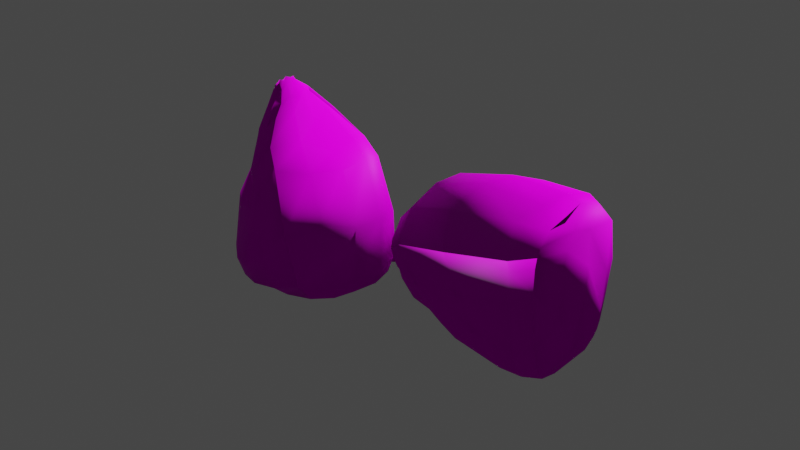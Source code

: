 # Source: Trashbag.blend  (saved by Blender 2.90.8; exported with 4.5.12 LTS)
import bpy
from mathutils import Matrix  # noqa: F401  (used for matrix-valued properties, if any)

bpy.ops.wm.read_factory_settings(use_empty=True)
scene = bpy.context.scene
scene.name = 'Scene'

# ---- collections
col_collection = bpy.data.collections.new('Collection'); scene.collection.children.link(col_collection)

# ---- images (referenced by path relative to the original .blend; pixels are not part of the script)
import os
ASSET_DIR = os.environ.get("B2B_ASSET_DIR", "")  # directory of the original .blend (textures are referenced by path, not embedded)
HERE = os.path.dirname(os.path.abspath(__file__))  # packed textures are extracted next to this script under _unpacked/

def load_image(name, relpath, width, height, colorspace="sRGB"):
    """Load a texture the original file referenced (path relative to the .blend, or extracted next to this script)."""
    p = next((c for c in (os.path.join(HERE, relpath), os.path.join(ASSET_DIR, relpath)) if relpath and os.path.exists(c)), "")
    if p:
        img = bpy.data.images.load(p, check_existing=True)
        img.name = name
    else:  # same state as the original file: an image datablock whose file is absent (Cycles renders it pink)
        img = bpy.data.images.new(name, width, height)
        img.source = "FILE"
        img.filepath = "//" + (relpath or name)
    img.colorspace_settings.name = colorspace
    return img
img_vcblbchga_2k_albedo_jpg = load_image('vcblbchga_2K_Albedo.jpg', 'Trash textures/vcblbchga_2K_Albedo.jpg', 1024, 1024, 'sRGB')
img_vcblbchga_2k_normal_lod0_jpg = load_image('vcblbchga_2K_Normal_LOD0.jpg', 'Trash textures/vcblbchga_2K_Normal_LOD0.jpg', 1024, 1024, 'sRGB')
img_vcblbchga_2k_displacement_jpg = load_image('vcblbchga_2K_Displacement.jpg', 'Trash textures/vcblbchga_2K_Displacement.jpg', 1024, 1024, 'sRGB')

# ---- materials (node trees are filled in below, after node groups)
mat_trashbag = bpy.data.materials.new('Trashbag')
mat_trashbag.use_transparent_shadow = False

# ---- material node trees
mat_trashbag.use_nodes = True; mat_trashbag.node_tree.nodes.clear()
_N = mat_trashbag.node_tree.nodes; _L = mat_trashbag.node_tree.links
n0 = _N.new('ShaderNodeOutputMaterial'); n0.name = 'Material Output'; n0.location = (359, 266)
n1 = _N.new('ShaderNodeTexImage'); n1.name = 'Image Texture'; n1.location = (-366, 258)
n1.image = img_vcblbchga_2k_albedo_jpg
n2 = _N.new('ShaderNodeBsdfPrincipled'); n2.name = 'Principled BSDF'; n2.location = (69, 266)
n2.distribution = 'GGX'
n2.subsurface_method = 'BURLEY'
n2.inputs[3].default_value = 1.45
n2.inputs[13].default_value = 0.04724
n2.inputs[27].default_value = (0.0, 0.0, 0.0, 1.0)
n2.inputs[28].default_value = 1.0
n3 = _N.new('ShaderNodeTexImage'); n3.name = 'Image Texture.001'; n3.location = (-755, -87)
n3.image = img_vcblbchga_2k_normal_lod0_jpg
n4 = _N.new('ShaderNodeNormalMap'); n4.name = 'Normal Map'; n4.location = (-381, -178)
n4.inputs[0].default_value = 0.9
n5 = _N.new('ShaderNodeTexImage'); n5.name = 'Image Texture.002'; n5.location = (-731, 185)
n5.image = img_vcblbchga_2k_displacement_jpg
n6 = _N.new('ShaderNodeBump'); n6.name = 'Bump'; n6.location = (-176, -59)
n6.inputs[0].default_value = 0.6867
n6.inputs[1].default_value = 1.0
n6.inputs[2].default_value = 1.0
_L.new(n2.outputs[0], n0.inputs[0])
_L.new(n1.outputs[0], n2.inputs[0])
_L.new(n3.outputs[0], n4.inputs[1])
_L.new(n4.outputs[0], n6.inputs[4])
_L.new(n6.outputs[0], n2.inputs[5])
_L.new(n5.outputs[0], n6.inputs[3])
n0.is_active_output = True

# ---- world
world_world = bpy.data.worlds.new('World'); scene.world = world_world
world_world.use_nodes = True; world_world.node_tree.nodes.clear()
_N = world_world.node_tree.nodes; _L = world_world.node_tree.links
n0 = _N.new('ShaderNodeOutputWorld'); n0.name = 'World Output'; n0.location = (300, 300)
n1 = _N.new('ShaderNodeBackground'); n1.name = 'Background'; n1.location = (10, 300)
n1.inputs[0].default_value = (0.05088, 0.05088, 0.05088, 1.0)
_L.new(n1.outputs[0], n0.inputs[0])
n0.is_active_output = True
world_world.color = (0.05088, 0.05088, 0.05088)
world_world.use_sun_shadow = False
world_world.sun_shadow_jitter_overblur = 0.0

# ---- lights
light_point = bpy.data.lights.new('Point', 'SUN')
light_point.transmission_factor = 0.0
light_point.energy = 5.89
light_point.shadow_soft_size = 6.94

# ---- meshes
me_cube_001 = bpy.data.meshes.new('Cube.001')
me_cube_001.from_pydata([(1.081, 0.8249, 0.4544), (0.1891, 1.07, -1.288), (0.9849, -1.751, -0.04598), (0.4361, -1.041, -1.566), (-0.2939, 0.4222, 1.048), (-1.13, 0.6125, -0.7695), (-0.5171, -1.525, 0.6061), (-1.034, -0.8784, -0.7623), (1.168, -1.48, -0.9631), (1.08, 1.102, -0.6436), (-0.8536, 0.8085, 0.2637), (-0.9524, -1.243, 0.1887), (0.435, -1.805, 0.5768), (-0.2811, -0.8927, -1.367), (0.2669, 0.9764, 1.185), (-0.736, 1.136, -1.258), (0.6484, 1.405, 0.3043), (0.2657, -1.433, -0.3212), (1.417, -0.5874, 0.3866), (0.4172, -0.2791, -1.929), (-0.6551, -1.106, 0.9974), (-1.576, -0.4829, -1.013), (-1.478, -0.7582, 0.2383), (1.364, -0.3372, -1.011), (-0.7969, -0.2152, -1.792), (0.4358, -0.5897, 1.198), (1.122, -1.48, 0.06408), (-1.444, -0.7262, -0.9144), (1.278, -1.136, -1.098), (-0.6181, -0.69, -1.681), (0.3697, -1.543, 0.8204), (0.3916, -0.7974, -1.858), (-0.6464, -1.462, 0.8039), (-1.365, -1.127, 0.2108), (0.3849, 0.4526, -1.489), (-0.3717, -0.1001, 1.111), (-1.174, 0.2391, 0.3578), (1.36, 0.4784, 0.5542), (-1.207, 0.1495, -0.8789), (1.291, 0.7112, -0.7336), (-0.6825, 0.5383, -1.395), (0.408, 0.5595, 1.292), (0.1282, 1.525, -0.9437), (-0.2643, 1.128, 0.7008), (-1.022, 1.295, -0.4743), (0.5423, 1.673, -0.4175), (-0.7284, 1.407, 0.1945), (0.1389, 1.5, 0.7873), (-0.6101, 1.671, -0.8772), (0.3358, 1.911, 0.2397), (0.04386, 2.056, -0.3532), (-0.1578, 1.692, 0.5252), (-0.4848, 1.85, -0.05401), (0.2538, 2.027, -0.1459), (-0.4454, 1.716, 0.26), (0.05395, 1.785, 0.4773), (-0.3457, 1.98, -0.3188), (0.1216, 2.136, 0.1756), (-0.06802, 2.129, -0.1865), (-0.1626, 1.985, 0.3251), (-0.3376, 2.098, 0.01048), (0.07489, 2.197, -0.04077), (-0.3148, 2.026, 0.1867), (-0.0355, 2.066, 0.3087), (-0.2603, 2.169, -0.1379), (-0.07484, 2.249, -0.02925), (-0.1199, 2.204, 0.1307), (-0.142, 2.137, 0.2452), (-0.01069, -1.702, 0.6698), (0.1149, -0.9625, -1.511), (0.8828, -1.273, -1.297), (0.7157, 1.178, -0.9972), (0.7461, 1.013, 0.911), (-0.9857, 0.8908, -1.066), (-1.048, 0.7172, -0.2596), (-0.7457, -1.404, 0.4642), (1.174, -1.65, -0.4914), (1.188, 1.048, -0.07411), (-0.605, 0.6164, 0.7032), (-1.02, -1.062, -0.2607), (-0.9243, 1.396, -0.1399), (-0.331, -1.356, -0.02703), (0.785, -1.822, 0.3244), (-0.6642, -0.8764, -1.085), (-0.01131, 0.7053, 1.192), (-0.2868, 1.133, -1.34), (-0.8617, 1.535, -0.7076), (0.7925, -1.481, -0.6372), (0.02461, -1.17, -0.8513), (0.449, 1.598, 0.6205), (0.3986, 1.722, -0.695), (0.404, -1.654, 0.1786), (1.056, -0.4257, 0.9311), (-1.246, -0.3801, -1.468), (0.9735, -0.3427, -1.547), (-1.606, -0.6651, -0.3918), (-1.115, -0.9848, 0.6768), (1.517, -0.4616, -0.3042), (-0.181, -0.2411, -1.943), (-0.1176, -0.9486, 1.166), (-1.035, -1.317, 0.578), (-1.463, -0.9428, -0.3377), (0.8661, -1.398, 0.5621), (-1.068, -0.7157, -1.341), (0.9069, -0.9964, -1.535), (1.302, -1.331, -0.5073), (-0.09155, -0.7403, -1.836), (-0.1232, -1.561, 0.8928), (0.04451, 0.1733, 1.306), (-0.1468, 0.5152, -1.51), (1.448, 0.6583, -0.06872), (0.9411, 0.6767, -1.14), (-0.9908, 0.3519, -1.188), (1.013, 0.4445, 1.069), (-1.254, 0.1836, -0.2629), (-0.8151, 0.04063, 0.7874), (0.6742, 1.658, -0.03388), (-0.5229, 1.307, 0.4826), (-0.06347, 1.357, 0.7967), (-0.2523, 1.658, -0.9563), (-0.4898, 1.854, 0.1175), (-0.437, 1.993, -0.1891), (0.2095, 1.922, 0.3882), (0.1606, 2.127, -0.256), (0.3153, 2.051, 0.05806), (-0.3166, 1.77, 0.4244), (-0.05206, 1.806, 0.5395), (-0.1569, 2.102, -0.3476), (-0.3427, 2.149, 0.1129), (-0.3138, 2.225, -0.05911), (0.0486, 2.19, 0.2649), (0.006609, 2.256, -0.112), (0.1071, 2.26, 0.07982), (-0.25, 2.089, 0.2795), (-0.102, 2.11, 0.3441), (-0.171, 2.242, -0.1635), (0.002996, 2.32, -0.02872), (0.003865, 2.264, 0.1706), (-0.09106, 2.191, 0.3018), (-0.1746, 2.305, -0.08016), (-0.2394, 2.244, 0.08315), (-0.239, 2.17, 0.2372), (-0.1358, 2.264, 0.2075), (-0.1002, 2.324, 0.0621), (-0.207, 2.274, 0.001496), (-0.2392, 2.207, 0.1602), (-0.1705, 2.14, 0.2907), (-0.0436, 2.227, 0.2362), (-0.084, 2.281, -0.09609), (0.003431, 2.292, 0.07096), (0.7888, -1.652, -0.1564), (0.4537, -1.222, -1.074), (-0.4976, -1.116, -0.556), (-0.1709, -1.529, 0.3214)], [], [(107, 32, 6, 68), (106, 31, 3, 69), (153, 68, 6, 75), (105, 26, 2, 76), (84, 14, 47, 118), (115, 35, 4, 78), (114, 36, 10, 74), (77, 9, 45, 116), (104, 28, 8, 70), (152, 81, 11, 79), (151, 87, 17, 88), (72, 0, 16, 89), (74, 10, 46, 80), (150, 82, 12, 91), (103, 29, 13, 83), (102, 30, 12, 82), (113, 41, 25, 92), (112, 40, 24, 93), (111, 39, 23, 94), (101, 33, 22, 95), (100, 32, 20, 96), (110, 37, 18, 97), (109, 34, 19, 98), (108, 35, 20, 99), (75, 6, 32, 100), (79, 11, 33, 101), (92, 25, 30, 102), (93, 24, 29, 103), (94, 23, 28, 104), (97, 18, 26, 105), (98, 19, 31, 106), (99, 20, 32, 107), (84, 4, 35, 108), (85, 1, 34, 109), (77, 0, 37, 110), (71, 9, 39, 111), (73, 15, 40, 112), (72, 14, 41, 113), (95, 22, 36, 114), (96, 20, 35, 115), (73, 5, 44, 86), (71, 1, 42, 90), (78, 4, 43, 117), (85, 15, 48, 119), (119, 48, 56, 127), (80, 46, 54, 120), (90, 42, 50, 123), (117, 43, 51, 125), (86, 44, 52, 121), (118, 47, 55, 126), (89, 16, 49, 122), (116, 45, 53, 124), (124, 53, 61, 132), (122, 49, 57, 130), (120, 54, 62, 128), (127, 56, 64, 135), (125, 51, 59, 133), (123, 50, 58, 131), (121, 52, 60, 129), (126, 55, 63, 134), (149, 137, 57, 132), (148, 135, 64, 139), (147, 138, 63, 130), (146, 134, 63, 138), (145, 141, 67, 142), (144, 140, 66, 143), (139, 144, 143, 65), (64, 129, 144, 139), (129, 60, 140, 144), (140, 145, 142, 66), (60, 128, 145, 140), (128, 62, 141, 145), (141, 146, 138, 67), (62, 133, 146, 141), (133, 59, 134, 146), (137, 147, 130, 57), (66, 142, 147, 137), (142, 67, 138, 147), (136, 148, 139, 65), (61, 131, 148, 136), (131, 58, 135, 148), (136, 149, 132, 61), (65, 143, 149, 136), (143, 66, 137, 149), (51, 126, 134, 59), (56, 121, 129, 64), (53, 123, 131, 61), (54, 125, 133, 62), (50, 127, 135, 58), (52, 120, 128, 60), (55, 122, 130, 63), (49, 124, 132, 57), (16, 116, 124, 49), (47, 89, 122, 55), (43, 118, 126, 51), (48, 86, 121, 56), (46, 117, 125, 54), (45, 90, 123, 53), (44, 80, 120, 52), (42, 119, 127, 50), (1, 85, 119, 42), (10, 78, 117, 46), (9, 71, 90, 45), (15, 73, 86, 48), (22, 96, 115, 36), (21, 95, 114, 38), (0, 72, 113, 37), (5, 73, 112, 38), (1, 71, 111, 34), (9, 77, 110, 39), (15, 85, 109, 40), (14, 84, 108, 41), (25, 99, 107, 30), (24, 98, 106, 29), (23, 97, 105, 28), (19, 94, 104, 31), (21, 93, 103, 27), (18, 92, 102, 26), (7, 79, 101, 27), (11, 75, 100, 33), (41, 108, 99, 25), (40, 109, 98, 24), (39, 110, 97, 23), (33, 100, 96, 22), (27, 101, 95, 21), (34, 111, 94, 19), (38, 112, 93, 21), (37, 113, 92, 18), (26, 102, 82, 2), (27, 103, 83, 7), (87, 150, 91, 17), (8, 76, 150, 87), (76, 2, 82, 150), (5, 74, 80, 44), (14, 72, 89, 47), (69, 151, 88, 13), (3, 70, 151, 69), (70, 8, 87, 151), (83, 152, 79, 7), (13, 88, 152, 83), (88, 17, 81, 152), (31, 104, 70, 3), (0, 77, 116, 16), (38, 114, 74, 5), (36, 115, 78, 10), (4, 84, 118, 43), (28, 105, 76, 8), (81, 153, 75, 11), (17, 91, 153, 81), (91, 12, 68, 153), (29, 106, 69, 13), (30, 107, 68, 12)])
me_cube_001.polygons.foreach_set('use_smooth', [True] * 152)
_uv = me_cube_001.uv_layers.new(name='UVMap')
_uv.uv.foreach_set('vector', [0.8096, 0.3776, 0.7721, 0.3792, 0.7635, 0.3316, 0.7985, 0.3204, 0.1453, 0.2594, 0.1816, 0.2232, 0.1981, 0.2603, 0.1735, 0.2958, 0.5332, 0.663, 0.5588, 0.6168, 0.5892, 0.6575, 0.5706, 0.7041, 0.4071, 0.5184, 0.4556, 0.4954, 0.4582, 0.5371, 0.4187, 0.5683, 0.8046, 0.5522, 0.8254, 0.5793, 0.7968, 0.6178, 0.7821, 0.5998, 0.2239, 0.6415, 0.2483, 0.6074, 0.2688, 0.6503, 0.2534, 0.6887, 0.1658, 0.7266, 0.1996, 0.6757, 0.2379, 0.7271, 0.2029, 0.7607, 0.396, 0.3678, 0.3443, 0.3618, 0.3634, 0.2884, 0.3996, 0.2979, 0.2173, 0.2057, 0.2531, 0.1882, 0.2648, 0.248, 0.2314, 0.2541, 0.471, 0.7411, 0.506, 0.7034, 0.5525, 0.7407, 0.5177, 0.7715, 0.3922, 0.675, 0.4222, 0.6342, 0.4632, 0.6685, 0.4301, 0.7097, 0.4857, 0.35, 0.4438, 0.3767, 0.4332, 0.315, 0.4624, 0.2921, 0.2029, 0.7607, 0.2379, 0.7271, 0.273, 0.7705, 0.2493, 0.7916, 0.4578, 0.5982, 0.4943, 0.5615, 0.5296, 0.5805, 0.4962, 0.6287, 0.0759, 0.3093, 0.1091, 0.2956, 0.1488, 0.3313, 0.1166, 0.3364, 0.4988, 0.4977, 0.5504, 0.522, 0.5296, 0.5805, 0.4943, 0.5615, 0.4956, 0.4015, 0.5428, 0.3714, 0.5605, 0.461, 0.4981, 0.4497, 0.1359, 0.8158, 0.1398, 0.8542, 0.09, 0.8277, 0.09123, 0.7849, 0.1627, 0.1062, 0.1905, 0.06414, 0.2242, 0.1387, 0.1926, 0.1644, 0.08563, 0.6619, 0.1035, 0.6056, 0.1424, 0.6368, 0.1174, 0.6895, 0.7267, 0.3635, 0.7721, 0.3792, 0.7767, 0.4229, 0.7302, 0.415, 0.3998, 0.4062, 0.4494, 0.412, 0.4541, 0.4577, 0.4019, 0.4689, 0.09084, 0.1719, 0.1348, 0.1483, 0.1611, 0.1902, 0.1194, 0.2212, 0.8194, 0.5081, 0.7887, 0.4865, 0.7767, 0.4229, 0.8103, 0.4314, 0.7297, 0.3084, 0.7635, 0.3316, 0.7721, 0.3792, 0.7267, 0.3635, 0.6742, 0.2942, 0.696, 0.2851, 0.6813, 0.3478, 0.6533, 0.3471, 0.4981, 0.4497, 0.5605, 0.461, 0.5504, 0.522, 0.4988, 0.4977, 0.05268, 0.2713, 0.07768, 0.2521, 0.1091, 0.2956, 0.0759, 0.3093, 0.1926, 0.1644, 0.2242, 0.1387, 0.2531, 0.1882, 0.2173, 0.2057, 0.4019, 0.4689, 0.4541, 0.4577, 0.4556, 0.4954, 0.4071, 0.5184, 0.1194, 0.2212, 0.1611, 0.1902, 0.1816, 0.2232, 0.1453, 0.2594, 0.8103, 0.4314, 0.7767, 0.4229, 0.7721, 0.3792, 0.8096, 0.3776, 0.8046, 0.5522, 0.7839, 0.5251, 0.7887, 0.4865, 0.8194, 0.5081, 0.06332, 0.1338, 0.1066, 0.1213, 0.1348, 0.1483, 0.09084, 0.1719, 0.396, 0.3678, 0.4438, 0.3767, 0.4494, 0.412, 0.3998, 0.4062, 0.1222, 0.07924, 0.1377, 0.03718, 0.1905, 0.06414, 0.1627, 0.1062, 0.1764, 0.8329, 0.1849, 0.8715, 0.1398, 0.8542, 0.1359, 0.8158, 0.4857, 0.35, 0.5309, 0.3307, 0.5428, 0.3714, 0.4956, 0.4015, 0.1174, 0.6895, 0.1424, 0.6368, 0.1996, 0.6757, 0.1658, 0.7266, 0.7302, 0.415, 0.7767, 0.4229, 0.7887, 0.4865, 0.7398, 0.489, 0.1764, 0.8329, 0.1679, 0.7942, 0.2255, 0.8128, 0.2321, 0.8438, 0.1222, 0.07924, 0.1066, 0.1213, 0.06578, 0.07332, 0.07621, 0.04766, 0.7468, 0.5327, 0.7839, 0.5251, 0.7673, 0.5818, 0.7398, 0.5886, 0.06332, 0.1338, 0.02, 0.1464, 0.00407, 0.09305, 0.03493, 0.08319, 0.03493, 0.08319, 0.00407, 0.09305, 0.0063, 0.04825, 0.01941, 0.0371, 0.2493, 0.7916, 0.273, 0.7705, 0.3019, 0.7884, 0.2976, 0.8047, 0.07621, 0.04766, 0.06578, 0.07332, 0.03253, 0.02595, 0.04009, 0.02079, 0.7398, 0.5886, 0.7673, 0.5818, 0.7641, 0.6299, 0.7485, 0.6278, 0.2321, 0.8438, 0.2255, 0.8128, 0.2932, 0.8211, 0.2923, 0.8368, 0.7821, 0.5998, 0.7968, 0.6178, 0.7762, 0.6355, 0.7702, 0.6327, 0.4624, 0.2921, 0.4332, 0.315, 0.4279, 0.2606, 0.4448, 0.2526, 0.3996, 0.2979, 0.3634, 0.2884, 0.3898, 0.246, 0.4097, 0.2489, 0.4097, 0.2489, 0.3898, 0.246, 0.3995, 0.2229, 0.4125, 0.2214, 0.4448, 0.2526, 0.4279, 0.2606, 0.4238, 0.2308, 0.4325, 0.2226, 0.2976, 0.8047, 0.3019, 0.7884, 0.32, 0.815, 0.3174, 0.8241, 0.01941, 0.0371, 0.0063, 0.04825, 0.003304, 0.02682, 0.01152, 0.02458, 0.3116, 0.7794, 0.3212, 0.7704, 0.3284, 0.804, 0.3242, 0.8095, 0.3795, 0.2333, 0.3653, 0.2266, 0.3778, 0.2111, 0.3929, 0.2145, 0.2923, 0.8368, 0.2932, 0.8211, 0.3149, 0.8331, 0.3143, 0.8419, 0.7702, 0.6327, 0.7762, 0.6355, 0.7613, 0.6579, 0.7575, 0.6548, 0.4129, 0.2106, 0.4235, 0.2135, 0.4238, 0.2308, 0.4125, 0.2214, 0.01558, 0.01709, 0.01152, 0.02458, 0.003304, 0.02682, 0.008121, 0.01878, 0.433, 0.2121, 0.442, 0.2125, 0.4473, 0.2244, 0.4325, 0.2226, 0.7508, 0.6564, 0.7575, 0.6548, 0.7613, 0.6579, 0.7561, 0.6608, 0.3254, 0.8254, 0.327, 0.8174, 0.334, 0.8198, 0.3334, 0.8267, 0.3225, 0.8418, 0.3239, 0.8333, 0.3328, 0.8335, 0.3308, 0.8417, 0.3212, 0.8502, 0.3225, 0.8418, 0.3308, 0.8417, 0.3287, 0.8498, 0.3138, 0.8507, 0.3143, 0.8419, 0.3225, 0.8418, 0.3212, 0.8502, 0.3143, 0.8419, 0.3149, 0.8331, 0.3239, 0.8333, 0.3225, 0.8418, 0.3239, 0.8333, 0.3254, 0.8254, 0.3334, 0.8267, 0.3328, 0.8335, 0.3149, 0.8331, 0.3174, 0.8241, 0.3254, 0.8254, 0.3239, 0.8333, 0.3174, 0.8241, 0.32, 0.815, 0.327, 0.8174, 0.3254, 0.8254, 0.744, 0.6579, 0.7508, 0.6564, 0.7561, 0.6608, 0.7509, 0.6636, 0.7371, 0.6522, 0.7454, 0.652, 0.7508, 0.6564, 0.744, 0.6579, 0.7454, 0.652, 0.7537, 0.6517, 0.7575, 0.6548, 0.7508, 0.6564, 0.4235, 0.2135, 0.433, 0.2121, 0.4325, 0.2226, 0.4238, 0.2308, 0.4275, 0.1998, 0.4362, 0.202, 0.433, 0.2121, 0.4235, 0.2135, 0.4362, 0.202, 0.448, 0.2061, 0.442, 0.2125, 0.433, 0.2121, 0.01965, 0.009594, 0.01558, 0.01709, 0.008121, 0.01878, 0.01294, 0.01074, 0.02636, 0.008443, 0.02304, 0.0154, 0.01558, 0.01709, 0.01965, 0.009594, 0.02304, 0.0154, 0.01973, 0.02235, 0.01152, 0.02458, 0.01558, 0.01709, 0.4026, 0.2098, 0.4129, 0.2106, 0.4125, 0.2214, 0.3995, 0.2229, 0.4041, 0.2007, 0.4147, 0.2, 0.4129, 0.2106, 0.4026, 0.2098, 0.4147, 0.2, 0.4275, 0.1998, 0.4235, 0.2135, 0.4129, 0.2106, 0.7641, 0.6299, 0.7702, 0.6327, 0.7575, 0.6548, 0.7537, 0.6517, 0.2914, 0.8526, 0.2923, 0.8368, 0.3143, 0.8419, 0.3138, 0.8507, 0.3898, 0.246, 0.3795, 0.2333, 0.3929, 0.2145, 0.3995, 0.2229, 0.3019, 0.7884, 0.3116, 0.7794, 0.3242, 0.8095, 0.32, 0.815, 0.03253, 0.02595, 0.01941, 0.0371, 0.01152, 0.02458, 0.01973, 0.02235, 0.2932, 0.8211, 0.2976, 0.8047, 0.3174, 0.8241, 0.3149, 0.8331, 0.4664, 0.2502, 0.4448, 0.2526, 0.4325, 0.2226, 0.4473, 0.2244, 0.4279, 0.2606, 0.4097, 0.2489, 0.4125, 0.2214, 0.4238, 0.2308, 0.4332, 0.315, 0.3996, 0.2979, 0.4097, 0.2489, 0.4279, 0.2606, 0.4937, 0.2802, 0.4624, 0.2921, 0.4448, 0.2526, 0.4664, 0.2502, 0.7673, 0.5818, 0.7821, 0.5998, 0.7702, 0.6327, 0.7641, 0.6299, 0.2386, 0.8748, 0.2321, 0.8438, 0.2923, 0.8368, 0.2914, 0.8526, 0.7122, 0.5955, 0.7398, 0.5886, 0.7485, 0.6278, 0.7329, 0.6256, 0.08664, 0.02199, 0.07621, 0.04766, 0.04009, 0.02079, 0.04765, 0.01564, 0.2255, 0.8128, 0.2493, 0.7916, 0.2976, 0.8047, 0.2932, 0.8211, 0.06578, 0.07332, 0.03493, 0.08319, 0.01941, 0.0371, 0.03253, 0.02595, 0.1066, 0.1213, 0.06332, 0.1338, 0.03493, 0.08319, 0.06578, 0.07332, 0.7098, 0.5403, 0.7468, 0.5327, 0.7398, 0.5886, 0.7122, 0.5955, 0.1377, 0.03718, 0.1222, 0.07924, 0.07621, 0.04766, 0.08664, 0.02199, 0.1849, 0.8715, 0.1764, 0.8329, 0.2321, 0.8438, 0.2386, 0.8748, 0.6838, 0.4072, 0.7302, 0.415, 0.7398, 0.489, 0.6909, 0.4914, 0.09246, 0.7422, 0.1174, 0.6895, 0.1658, 0.7266, 0.1321, 0.7775, 0.4438, 0.3767, 0.4857, 0.35, 0.4956, 0.4015, 0.4494, 0.412, 0.1679, 0.7942, 0.1764, 0.8329, 0.1359, 0.8158, 0.1321, 0.7775, 0.1066, 0.1213, 0.1222, 0.07924, 0.1627, 0.1062, 0.1348, 0.1483, 0.3443, 0.3618, 0.396, 0.3678, 0.3998, 0.4062, 0.3395, 0.4043, 0.02, 0.1464, 0.06332, 0.1338, 0.09084, 0.1719, 0.04686, 0.1954, 0.8254, 0.5793, 0.8046, 0.5522, 0.8194, 0.5081, 0.8502, 0.5297, 0.844, 0.4399, 0.8103, 0.4314, 0.8096, 0.3776, 0.8471, 0.376, 0.07768, 0.2521, 0.1194, 0.2212, 0.1453, 0.2594, 0.1091, 0.2956, 0.3368, 0.4875, 0.4019, 0.4689, 0.4071, 0.5184, 0.3524, 0.5351, 0.1611, 0.1902, 0.1926, 0.1644, 0.2173, 0.2057, 0.1816, 0.2232, 0.02769, 0.2905, 0.05268, 0.2713, 0.0759, 0.3093, 0.04271, 0.323, 0.4541, 0.4577, 0.4981, 0.4497, 0.4988, 0.4977, 0.4556, 0.4954, 0.6523, 0.3033, 0.6742, 0.2942, 0.6533, 0.3471, 0.6253, 0.3464, 0.696, 0.2851, 0.7297, 0.3084, 0.7267, 0.3635, 0.6813, 0.3478, 0.8502, 0.5297, 0.8194, 0.5081, 0.8103, 0.4314, 0.844, 0.4399, 0.04686, 0.1954, 0.09084, 0.1719, 0.1194, 0.2212, 0.07768, 0.2521, 0.3395, 0.4043, 0.3998, 0.4062, 0.4019, 0.4689, 0.3368, 0.4875, 0.6813, 0.3478, 0.7267, 0.3635, 0.7302, 0.415, 0.6838, 0.4072, 0.06773, 0.7183, 0.08563, 0.6619, 0.1174, 0.6895, 0.09246, 0.7422, 0.1348, 0.1483, 0.1627, 0.1062, 0.1926, 0.1644, 0.1611, 0.1902, 0.1321, 0.7775, 0.1359, 0.8158, 0.09123, 0.7849, 0.09246, 0.7422, 0.4494, 0.412, 0.4956, 0.4015, 0.4981, 0.4497, 0.4541, 0.4577, 0.4556, 0.4954, 0.4988, 0.4977, 0.4943, 0.5615, 0.4582, 0.5371, 0.04271, 0.323, 0.0759, 0.3093, 0.1166, 0.3364, 0.08428, 0.3414, 0.4222, 0.6342, 0.4578, 0.5982, 0.4962, 0.6287, 0.4632, 0.6685, 0.379, 0.5935, 0.4187, 0.5683, 0.4578, 0.5982, 0.4222, 0.6342, 0.4187, 0.5683, 0.4582, 0.5371, 0.4943, 0.5615, 0.4578, 0.5982, 0.1679, 0.7942, 0.2029, 0.7607, 0.2493, 0.7916, 0.2255, 0.8128, 0.5309, 0.3307, 0.4857, 0.35, 0.4624, 0.2921, 0.4937, 0.2802, 0.3622, 0.7223, 0.3922, 0.675, 0.4301, 0.7097, 0.3916, 0.7551, 0.33, 0.6823, 0.3547, 0.634, 0.3922, 0.675, 0.3622, 0.7223, 0.3547, 0.634, 0.379, 0.5935, 0.4222, 0.6342, 0.3922, 0.675, 0.43, 0.7792, 0.471, 0.7411, 0.5177, 0.7715, 0.4737, 0.8032, 0.3916, 0.7551, 0.4301, 0.7097, 0.471, 0.7411, 0.43, 0.7792, 0.4301, 0.7097, 0.4632, 0.6685, 0.506, 0.7034, 0.471, 0.7411, 0.1816, 0.2232, 0.2173, 0.2057, 0.2314, 0.2541, 0.1981, 0.2603, 0.4438, 0.3767, 0.396, 0.3678, 0.3996, 0.2979, 0.4332, 0.315, 0.1321, 0.7775, 0.1658, 0.7266, 0.2029, 0.7607, 0.1679, 0.7942, 0.1996, 0.6757, 0.2239, 0.6415, 0.2534, 0.6887, 0.2379, 0.7271, 0.7839, 0.5251, 0.8046, 0.5522, 0.7821, 0.5998, 0.7673, 0.5818, 0.3524, 0.5351, 0.4071, 0.5184, 0.4187, 0.5683, 0.379, 0.5935, 0.506, 0.7034, 0.5332, 0.663, 0.5706, 0.7041, 0.5525, 0.7407, 0.4632, 0.6685, 0.4962, 0.6287, 0.5332, 0.663, 0.506, 0.7034, 0.4962, 0.6287, 0.5296, 0.5805, 0.5588, 0.6168, 0.5332, 0.663, 0.1091, 0.2956, 0.1453, 0.2594, 0.1735, 0.2958, 0.1488, 0.3313, 0.8471, 0.376, 0.8096, 0.3776, 0.7985, 0.3204, 0.8336, 0.3091])
me_cube_001.materials.append(mat_trashbag)
me_cube_001.use_remesh_fix_poles = True
me_cube_001.use_remesh_preserve_attributes = False
me_cube_001.use_mirror_vertex_groups = False
me_cube_001.update()
me_cube_002 = bpy.data.meshes.new('Cube.002')
me_cube_002.from_pydata([(-0.5755, 1.201, 0.2001), (-0.1454, 0.3359, -1.574), (2.178, 0.7779, 0.9485), (2.162, -0.04006, -0.8977), (-0.6582, -0.2365, 0.7772), (-0.1052, -0.9378, -0.994), (1.593, -1.153, 1.177), (1.361, -1.583, -0.4412), (2.344, 0.8984, -0.01626), (-0.3292, 1.274, -0.903), (-0.7828, -0.9103, -0.2188), (1.407, -1.777, 0.5511), (-1.077, 0.8674, -0.2299), (0.759, 1.353, 0.8048), (1.435, 0.4246, -1.502), (0.7919, -0.9057, 1.373), (0.9853, -1.373, -0.7088), (0.6294, -1.638, 0.4456), (1.195, 1.324, -0.5665), (1.844, 0.9533, 0.9274), (1.154, -1.477, -0.5621), (2.086, 1.064, -0.2833), (1.955, 0.1583, -1.238), (1.307, -1.13, 1.329), (1.058, -1.751, 0.5613), (0.5368, 0.5089, -1.439), (-0.2339, -0.396, 1.055), (-0.3323, -1.217, 0.1205), (-0.2784, 1.42, 0.4676), (0.3344, -1.104, -0.9042), (0.08395, 1.424, -0.7918), (-0.7525, 0.1996, -1.521), (-1.172, -0.2447, 0.104), (-0.8211, -0.7127, -1.012), (-1.007, 0.8102, -1.007), (-1.267, -0.7001, -0.5341), (-1.543, 0.6132, -0.5484), (-1.476, 0.2522, -1.209), (-1.583, -0.06255, -0.2955), (-1.515, -0.38, -0.9261), (-1.49, 0.5356, -0.9604), (-1.544, -0.4071, -0.5962), (-1.748, 0.41, -0.7344), (-1.623, 0.1699, -1.095), (-1.746, 0.009501, -0.5944), (-1.728, -0.1399, -0.9428), (-1.714, 0.3703, -0.9624), (-1.745, -0.1494, -0.7572), (-1.831, 0.1432, -0.8419), (1.777, -0.3222, 1.462), (1.947, -0.6501, -1.019), (2.379, 0.6118, -0.4225), (-0.2836, 0.9356, -1.287), (-0.9891, 0.886, 0.4936), (-0.2104, -0.7691, -1.377), (-0.455, -0.9654, -0.6172), (1.497, -1.521, 0.922), (2.228, 0.9442, 0.4914), (-0.5229, 1.356, -0.3602), (-0.7484, -0.6139, 0.3153), (1.416, -1.78, 0.06511), (-1.079, -0.7146, -0.7854), (1.96, -1.268, 0.5007), (2.043, 0.5927, 1.3), (1.612, -1.54, -0.778), (-0.9376, 0.08236, 0.808), (-0.2859, -0.277, -1.749), (-0.9262, -0.5668, -1.331), (2.256, 0.5256, 0.2653), (-1.414, 0.6914, -0.0509), (-0.9641, 0.6192, -1.313), (0.3232, 0.9963, 1.183), (1.06, -1.218, -1.205), (1.435, 0.9377, -1.075), (0.8511, -1.546, -0.1082), (0.7355, -1.431, 0.9532), (0.9629, 1.454, 0.1293), (1.258, -0.2709, -1.636), (0.5781, -0.2757, 1.514), (1.178, -1.582, 0.9867), (1.132, -1.677, 0.01843), (1.486, 0.7615, 1.324), (1.351, -1.379, -1.003), (2.17, 0.7112, -0.7631), (1.932, 1.103, 0.3363), (1.718, -0.5129, -1.374), (1.433, -0.4123, 1.567), (-0.5111, 0.05185, 1.149), (0.3516, -0.2311, -1.617), (-0.1474, 1.552, -0.1596), (0.2524, 1.085, -1.172), (0.2824, -0.9518, -1.287), (-0.5227, 1.057, 0.9096), (0.01062, -1.191, -0.3838), (-0.2928, -0.8796, 0.6353), (-1.145, 0.9416, -0.6405), (-1.294, -0.5618, -0.2282), (-1.368, 0.06356, 0.1359), (-0.9317, -0.2203, -1.649), (-1.595, -0.3854, -0.7737), (-1.562, -0.2634, -1.09), (-1.641, 0.4672, -0.4391), (-1.547, 0.4426, -1.119), (-1.587, 0.6212, -0.7733), (-1.637, -0.2371, -0.4467), (-1.66, 0.1149, -0.3031), (-1.552, 0.03834, -1.252), (-1.813, -0.1186, -0.8667), (-1.793, -0.05364, -1.044), (-1.743, 0.3135, -1.059), (-1.811, 0.4352, -0.8696), (-1.824, -0.04377, -0.6837), (-1.841, 0.1406, -0.6081), (-1.739, 0.1053, -1.126), (-1.832, 0.3338, -1.007), (-1.873, 0.3162, -0.8053), (-1.868, 0.002096, -0.7482), (-1.914, 0.1564, -0.7933), (-1.845, 0.07672, -0.9945), (-1.865, 0.0143, -0.8317), (-1.856, 0.06837, -0.6792), (-1.88, 0.2491, -0.7397), (-1.786, 0.2175, -1.067), (-1.853, 0.3236, -0.9064), (2.245, 0.5433, 0.7989), (2.246, -0.1728, -0.377), (1.797, -1.436, -0.1455), (1.95, -0.793, 0.9997), (1.841, 0.04239, 1.471), (1.936, 0.3559, 1.409), (1.881, 0.204, 1.455), (1.708, -1.353, -0.9406), (1.816, -1.073, -1.023), (1.76, -1.231, -0.9999), (-1.096, 0.5393, 0.6476), (-1.032, 0.2305, 0.7621), (-1.095, 0.3909, 0.7069), (-0.2853, -0.6863, -1.538), (-0.3164, -0.4327, -1.717), (-0.3219, -0.5815, -1.649), (2.225, -0.3358, 0.4871), (2.268, -0.01405, 0.4354), (2.257, -0.1731, 0.4709), (1.095, -0.7927, -1.615), (1.047, -1.056, -1.468), (1.058, -0.9435, -1.569), (0.3539, 0.1772, 1.455), (0.282, 0.4979, 1.375), (0.2979, 0.3417, 1.422), (1.454, -1.189, -1.233), (1.566, -0.9267, -1.347), (1.506, -1.077, -1.309), (1.45, 0.3335, 1.497), (1.437, 0.02401, 1.559), (1.441, 0.1823, 1.54), (0.2361, -0.8596, -1.445), (0.2459, -0.6005, -1.595), (0.222, -0.7499, -1.546), (-0.7295, 0.6212, 0.9778), (-0.6831, 0.3009, 1.061), (-0.7454, 0.4652, 1.012), (-1.434, 0.4896, 0.03746), (-1.395, 0.1577, 0.1247), (-1.429, 0.3304, 0.09018), (-0.9508, -0.5145, -1.433), (-0.9431, -0.2691, -1.632), (-0.9623, -0.4133, -1.549), (-1.625, 0.3821, -0.4016), (-1.687, 0.06646, -0.2898), (-1.631, 0.2269, -0.3412), (-1.582, -0.2815, -1.061), (-1.543, 0.006125, -1.244), (-1.532, -0.1614, -1.172), (-1.844, 0.3466, -0.6841), (-1.935, 0.05669, -0.5974), (-1.844, 0.1995, -0.6302), (-1.888, -0.08575, -0.9922), (-1.757, 0.1746, -1.145), (-1.775, 0.01587, -1.078), (-1.82, 0.3003, -1.003), (-1.893, 0.2167, -0.9417), (-1.829, 0.2395, -0.982), (-1.865, 0.08872, -0.7473), (2.109, -0.7893, -0.3542), (2.002, -1.088, -0.2984), (2.061, -0.9544, -0.335), (2.178, 0.2633, 0.9843), (2.109, -0.04631, 1.062), (2.145, 0.1153, 1.045), (-1.875, 0.2997, -0.7908), (-1.845, 0.03013, -0.6811), (-1.871, 0.1726, -0.7101), (-1.773, 0.2466, -1.065), (-1.864, 0.01992, -0.9046), (-1.822, 0.1306, -1.022)], [], [(86, 23, 6, 49), (85, 22, 3, 50), (127, 49, 6, 56), (84, 19, 2, 57), (134, 53, 69, 161), (94, 26, 4, 59), (93, 27, 10, 55), (58, 9, 34, 95), (83, 21, 8, 51), (126, 62, 11, 60), (156, 88, 77, 143), (53, 0, 12, 69), (55, 10, 35, 61), (131, 184, 126, 64), (135, 65, 87, 159), (153, 86, 49, 128), (97, 162, 168, 105), (159, 87, 78, 146), (90, 30, 18, 73), (80, 24, 17, 74), (79, 23, 15, 75), (89, 28, 13, 76), (88, 25, 14, 77), (87, 26, 15, 78), (56, 6, 23, 79), (60, 11, 24, 80), (92, 158, 147, 71), (91, 155, 144, 72), (73, 18, 21, 83), (76, 13, 19, 84), (77, 14, 22, 85), (78, 15, 23, 86), (65, 4, 26, 87), (66, 1, 25, 88), (58, 0, 28, 89), (52, 9, 30, 90), (66, 138, 165, 98), (65, 135, 162, 97), (74, 17, 27, 93), (75, 15, 26, 94), (54, 5, 33, 67), (52, 1, 31, 70), (59, 4, 32, 96), (137, 54, 67, 164), (164, 67, 100, 170), (61, 35, 41, 99), (70, 31, 37, 102), (96, 32, 38, 104), (67, 33, 39, 100), (161, 69, 101, 167), (69, 12, 36, 101), (95, 34, 40, 103), (103, 40, 46, 110), (101, 36, 42, 173), (99, 41, 47, 107), (170, 100, 108, 176), (104, 38, 44, 111), (102, 37, 43, 109), (100, 39, 45, 108), (167, 101, 173), (123, 115, 42, 110), (176, 108, 118, 193), (122, 113, 177, 192), (121, 189, 173), (118, 193, 48, 180), (181, 180, 123), (114, 122, 192, 179), (108, 45, 193, 118), (193, 119, 117, 48), (45, 107, 119, 193), (107, 47, 116, 119), (117, 189, 121), (47, 111, 120, 116), (111, 44, 112, 120), (115, 121, 173, 42), (48, 117, 121, 115), (119, 116, 182, 117), (193, 118, 180), (46, 109, 122, 114), (109, 43, 113, 122), (114, 123, 110, 46), (116, 120, 190), (180, 48, 115, 123), (38, 105, 112, 44), (120, 112, 174, 190), (40, 102, 109, 46), (41, 104, 111, 47), (37, 106, 113, 43), (39, 99, 107, 45), (106, 171, 177, 113), (36, 103, 110, 42), (12, 95, 103, 36), (98, 165, 171, 106), (32, 97, 105, 38), (105, 168, 174, 112), (35, 96, 104, 41), (34, 70, 102, 40), (33, 61, 99, 39), (31, 98, 106, 37), (1, 66, 98, 31), (10, 59, 96, 35), (9, 52, 70, 34), (68, 124, 186, 141), (17, 75, 94, 27), (16, 74, 93, 29), (0, 53, 92, 28), (5, 54, 91, 29), (1, 52, 90, 25), (9, 58, 89, 30), (54, 137, 155, 91), (53, 134, 158, 92), (71, 147, 152, 81), (72, 144, 149, 82), (18, 76, 84, 21), (14, 73, 83, 22), (16, 72, 82, 20), (13, 71, 81, 19), (7, 60, 80, 20), (11, 56, 79, 24), (146, 78, 86, 153), (143, 77, 85, 150), (30, 89, 76, 18), (24, 79, 75, 17), (20, 80, 74, 16), (25, 90, 73, 14), (29, 91, 72, 16), (28, 92, 71, 13), (19, 81, 63, 2), (20, 82, 64, 7), (140, 187, 127, 62), (8, 57, 124, 68), (57, 2, 63, 124), (5, 55, 61, 33), (138, 66, 88, 156), (82, 149, 131, 64), (3, 51, 125, 50), (51, 8, 68, 125), (64, 126, 60, 7), (150, 85, 50, 132), (125, 68, 141, 183), (22, 83, 51, 3), (0, 58, 95, 12), (29, 93, 55, 5), (27, 94, 59, 10), (4, 65, 97, 32), (21, 84, 57, 8), (62, 127, 56, 11), (184, 140, 62, 126), (124, 63, 129, 186), (50, 125, 183, 132), (187, 128, 49, 127), (184, 131, 133, 185), (185, 133, 132, 183), (187, 140, 142, 188), (188, 142, 141, 186), (150, 132, 133, 151), (151, 133, 131, 149), (153, 128, 130, 154), (154, 130, 129, 152), (156, 143, 145, 157), (157, 145, 144, 155), (159, 146, 148, 160), (160, 148, 147, 158), (143, 150, 151, 145), (145, 151, 149, 144), (146, 153, 154, 148), (148, 154, 152, 147), (138, 156, 157, 139), (139, 157, 155, 137), (135, 159, 160, 136), (136, 160, 158, 134), (162, 135, 136, 163), (163, 136, 134, 161), (165, 138, 139, 166), (166, 139, 137, 164), (164, 170, 172, 166), (166, 172, 171, 165), (161, 167, 169, 163), (163, 169, 168, 162), (174, 168, 169, 175), (175, 169, 167, 173), (170, 176, 178, 172), (172, 178, 177, 171), (190, 174, 175, 191), (191, 175, 173, 189), (193, 180, 181, 194), (194, 181, 179, 192), (140, 184, 185, 142), (142, 185, 183, 141), (128, 187, 188, 130), (130, 188, 186, 129), (116, 190, 191, 182), (182, 191, 189, 117), (176, 193, 194, 178), (178, 194, 192, 177), (81, 152, 129, 63), (114, 179, 123), (179, 181, 123)])
me_cube_002.polygons.foreach_set('use_smooth', [True] * 198)
_uv = me_cube_002.uv_layers.new(name='UVMap')
_uv.uv.foreach_set('vector', [0.8096, 0.3776, 0.7721, 0.3792, 0.7635, 0.3316, 0.7985, 0.3204, 0.1453, 0.2594, 0.1816, 0.2232, 0.1981, 0.2603, 0.1735, 0.2958, 0.5332, 0.663, 0.5588, 0.6168, 0.5892, 0.6575, 0.5706, 0.7041, 0.4071, 0.5184, 0.4556, 0.4954, 0.4582, 0.5371, 0.4187, 0.5683, 0.5179, 0.3362, 0.4857, 0.35, 0.4624, 0.2921, 0.4804, 0.2853, 0.2239, 0.6415, 0.2483, 0.6074, 0.2688, 0.6503, 0.2534, 0.6887, 0.1658, 0.7266, 0.1996, 0.6757, 0.2379, 0.7271, 0.2029, 0.7607, 0.396, 0.3678, 0.3443, 0.3618, 0.3634, 0.2884, 0.3996, 0.2979, 0.2173, 0.2057, 0.2531, 0.1882, 0.2648, 0.248, 0.2314, 0.2541, 0.471, 0.7411, 0.506, 0.7034, 0.5525, 0.7407, 0.5177, 0.7715, 0.06113, 0.1878, 0.09084, 0.1719, 0.1194, 0.2212, 0.08826, 0.2443, 0.4857, 0.35, 0.4438, 0.3767, 0.4332, 0.315, 0.4624, 0.2921, 0.2029, 0.7607, 0.2379, 0.7271, 0.273, 0.7705, 0.2493, 0.7916, 0.4047, 0.7634, 0.44, 0.7173, 0.471, 0.7411, 0.43, 0.7792, 0.8144, 0.5648, 0.8046, 0.5522, 0.8194, 0.5081, 0.8377, 0.5209, 0.8369, 0.3764, 0.8096, 0.3776, 0.7985, 0.3204, 0.8225, 0.3126, 0.7821, 0.5998, 0.7871, 0.6059, 0.7674, 0.6308, 0.7702, 0.6327, 0.8377, 0.5209, 0.8194, 0.5081, 0.8103, 0.4314, 0.8348, 0.4375, 0.1627, 0.1062, 0.1905, 0.06414, 0.2242, 0.1387, 0.1926, 0.1644, 0.08563, 0.6619, 0.1035, 0.6056, 0.1424, 0.6368, 0.1174, 0.6895, 0.7267, 0.3635, 0.7721, 0.3792, 0.7767, 0.4229, 0.7302, 0.415, 0.3998, 0.4062, 0.4494, 0.412, 0.4541, 0.4577, 0.4019, 0.4689, 0.09084, 0.1719, 0.1348, 0.1483, 0.1611, 0.1902, 0.1194, 0.2212, 0.8194, 0.5081, 0.7887, 0.4865, 0.7767, 0.4229, 0.8103, 0.4314, 0.7297, 0.3084, 0.7635, 0.3316, 0.7721, 0.3792, 0.7267, 0.3635, 0.6742, 0.2942, 0.696, 0.2851, 0.6813, 0.3478, 0.6533, 0.3471, 0.4956, 0.4015, 0.5308, 0.3791, 0.5461, 0.4584, 0.4981, 0.4497, 0.1359, 0.8158, 0.138, 0.8362, 0.09043, 0.8128, 0.09123, 0.7849, 0.1926, 0.1644, 0.2242, 0.1387, 0.2531, 0.1882, 0.2173, 0.2057, 0.4019, 0.4689, 0.4541, 0.4577, 0.4556, 0.4954, 0.4071, 0.5184, 0.1194, 0.2212, 0.1611, 0.1902, 0.1816, 0.2232, 0.1453, 0.2594, 0.8103, 0.4314, 0.7767, 0.4229, 0.7721, 0.3792, 0.8096, 0.3776, 0.8046, 0.5522, 0.7839, 0.5251, 0.7887, 0.4865, 0.8194, 0.5081, 0.06332, 0.1338, 0.1066, 0.1213, 0.1348, 0.1483, 0.09084, 0.1719, 0.396, 0.3678, 0.4438, 0.3767, 0.4494, 0.412, 0.3998, 0.4062, 0.1222, 0.07924, 0.1377, 0.03718, 0.1905, 0.06414, 0.1627, 0.1062, 0.06332, 0.1338, 0.04323, 0.1397, 0.02817, 0.08535, 0.03493, 0.08319, 0.8046, 0.5522, 0.8144, 0.5648, 0.7871, 0.6059, 0.7821, 0.5998, 0.1174, 0.6895, 0.1424, 0.6368, 0.1996, 0.6757, 0.1658, 0.7266, 0.7302, 0.415, 0.7767, 0.4229, 0.7887, 0.4865, 0.7398, 0.489, 0.1764, 0.8329, 0.1679, 0.7942, 0.2255, 0.8128, 0.2321, 0.8438, 0.1222, 0.07924, 0.1066, 0.1213, 0.06578, 0.07332, 0.07621, 0.04766, 0.7468, 0.5327, 0.7839, 0.5251, 0.7673, 0.5818, 0.7398, 0.5886, 0.1809, 0.8533, 0.1764, 0.8329, 0.2321, 0.8438, 0.2348, 0.8569, 0.2348, 0.8569, 0.2321, 0.8438, 0.2923, 0.8368, 0.2928, 0.8327, 0.2493, 0.7916, 0.273, 0.7705, 0.3019, 0.7884, 0.2976, 0.8047, 0.07621, 0.04766, 0.06578, 0.07332, 0.03253, 0.02595, 0.04009, 0.02079, 0.7398, 0.5886, 0.7673, 0.5818, 0.7641, 0.6299, 0.7485, 0.6278, 0.2321, 0.8438, 0.2255, 0.8128, 0.2932, 0.8211, 0.2923, 0.8368, 0.4804, 0.2853, 0.4624, 0.2921, 0.4448, 0.2526, 0.4526, 0.2517, 0.4624, 0.2921, 0.4332, 0.315, 0.4279, 0.2606, 0.4448, 0.2526, 0.3996, 0.2979, 0.3634, 0.2884, 0.3898, 0.246, 0.4097, 0.2489, 0.4097, 0.2489, 0.3898, 0.246, 0.3995, 0.2229, 0.4125, 0.2214, 0.4448, 0.2526, 0.4279, 0.2606, 0.4238, 0.2308, 0.4325, 0.2226, 0.2976, 0.8047, 0.3019, 0.7884, 0.32, 0.815, 0.3174, 0.8241, 0.2922, 0.8327, 0.2923, 0.8368, 0.3143, 0.8419, 0.3163, 0.8322, 0.3116, 0.7794, 0.3212, 0.7704, 0.3284, 0.804, 0.3242, 0.8095, 0.3795, 0.2333, 0.3653, 0.2266, 0.3778, 0.2111, 0.3929, 0.2145, 0.2923, 0.8368, 0.2932, 0.8211, 0.3149, 0.8331, 0.3143, 0.8419, 0.4526, 0.2517, 0.4448, 0.2526, 0.4326, 0.2226, 0.4129, 0.2106, 0.4235, 0.2135, 0.4238, 0.2308, 0.4125, 0.2214, 0.3169, 0.8321, 0.3143, 0.8419, 0.3225, 0.8418, 0.3221, 0.8323, 0.01558, 0.01709, 0.01152, 0.02458, 0.01608, 0.02208, 0.01792, 0.01692, 0.433, 0.2121, 0.4272, 0.2118, 0.4325, 0.2226, 0.3225, 0.8418, 0.3239, 0.8333, 0.3328, 0.8335, 0.3308, 0.8417, 0.407, 0.2026, 0.4147, 0.2, 0.4129, 0.2106, 0.01965, 0.009594, 0.01558, 0.01709, 0.01718, 0.01648, 0.01779, 0.009912, 0.3143, 0.8419, 0.3149, 0.8331, 0.3239, 0.8333, 0.3225, 0.8418, 0.3239, 0.8333, 0.3254, 0.8254, 0.3334, 0.8267, 0.3328, 0.8335, 0.3149, 0.8331, 0.3174, 0.8241, 0.3254, 0.8254, 0.3239, 0.8333, 0.3174, 0.8241, 0.32, 0.815, 0.327, 0.8174, 0.3254, 0.8254, 0.4362, 0.202, 0.4265, 0.2109, 0.433, 0.2121, 0.7371, 0.6522, 0.7454, 0.652, 0.7508, 0.6564, 0.744, 0.6579, 0.7454, 0.652, 0.7537, 0.6517, 0.7575, 0.6548, 0.7508, 0.6564, 0.4235, 0.2135, 0.433, 0.2121, 0.4325, 0.2226, 0.4238, 0.2308, 0.4275, 0.1998, 0.4362, 0.202, 0.433, 0.2121, 0.4235, 0.2135, 0.3254, 0.8254, 0.3278, 0.8177, 0.3321, 0.8217, 0.3334, 0.8267, 0.323, 0.8334, 0.3225, 0.8418, 0.3308, 0.8417, 0.02636, 0.008443, 0.02304, 0.0154, 0.01558, 0.01709, 0.01965, 0.009594, 0.02304, 0.0154, 0.01973, 0.02235, 0.01152, 0.02458, 0.01558, 0.01709, 0.4026, 0.2098, 0.4129, 0.2106, 0.4125, 0.2214, 0.3995, 0.2229, 0.744, 0.6579, 0.7508, 0.6564, 0.7481, 0.6547, 0.4147, 0.2, 0.4275, 0.1998, 0.4235, 0.2135, 0.4129, 0.2106, 0.7641, 0.6299, 0.7702, 0.6327, 0.7575, 0.6548, 0.7537, 0.6517, 0.7508, 0.6564, 0.7575, 0.6548, 0.75, 0.6542, 0.7493, 0.6542, 0.3898, 0.246, 0.3795, 0.2333, 0.3929, 0.2145, 0.3995, 0.2229, 0.3019, 0.7884, 0.3116, 0.7794, 0.3242, 0.8095, 0.32, 0.815, 0.03253, 0.02595, 0.01941, 0.0371, 0.01152, 0.02458, 0.01973, 0.02235, 0.2932, 0.8211, 0.2976, 0.8047, 0.3174, 0.8241, 0.3149, 0.8331, 0.01941, 0.0371, 0.0176, 0.03864, 0.01573, 0.02221, 0.01152, 0.02458, 0.4279, 0.2606, 0.4097, 0.2489, 0.4125, 0.2214, 0.4238, 0.2308, 0.4332, 0.315, 0.3996, 0.2979, 0.4097, 0.2489, 0.4279, 0.2606, 0.03493, 0.08319, 0.02817, 0.08535, 0.0176, 0.03864, 0.01941, 0.0371, 0.7673, 0.5818, 0.7821, 0.5998, 0.7702, 0.6327, 0.7641, 0.6299, 0.7702, 0.6327, 0.7678, 0.631, 0.7513, 0.6523, 0.7575, 0.6548, 0.7122, 0.5955, 0.7398, 0.5886, 0.7485, 0.6278, 0.7329, 0.6256, 0.08664, 0.02199, 0.07621, 0.04766, 0.04009, 0.02079, 0.04765, 0.01564, 0.2255, 0.8128, 0.2493, 0.7916, 0.2976, 0.8047, 0.2932, 0.8211, 0.06578, 0.07332, 0.03493, 0.08319, 0.01941, 0.0371, 0.03253, 0.02595, 0.1066, 0.1213, 0.06332, 0.1338, 0.03493, 0.08319, 0.06578, 0.07332, 0.7098, 0.5403, 0.7468, 0.5327, 0.7398, 0.5886, 0.7122, 0.5955, 0.1377, 0.03718, 0.1222, 0.07924, 0.07621, 0.04766, 0.08664, 0.02199, 0.4222, 0.6342, 0.4578, 0.5982, 0.4835, 0.6186, 0.454, 0.6608, 0.6838, 0.4072, 0.7302, 0.415, 0.7398, 0.489, 0.6909, 0.4914, 0.09246, 0.7422, 0.1174, 0.6895, 0.1658, 0.7266, 0.1321, 0.7775, 0.4438, 0.3767, 0.4857, 0.35, 0.4956, 0.4015, 0.4494, 0.412, 0.1679, 0.7942, 0.1764, 0.8329, 0.1359, 0.8158, 0.1321, 0.7775, 0.1066, 0.1213, 0.1222, 0.07924, 0.1627, 0.1062, 0.1348, 0.1483, 0.3443, 0.3618, 0.396, 0.3678, 0.3998, 0.4062, 0.3395, 0.4043, 0.1764, 0.8329, 0.1809, 0.8533, 0.138, 0.8362, 0.1359, 0.8158, 0.4857, 0.35, 0.5179, 0.3362, 0.5308, 0.3791, 0.4956, 0.4015, 0.4981, 0.4497, 0.5461, 0.4584, 0.5373, 0.5158, 0.4988, 0.4977, 0.05268, 0.2713, 0.069, 0.2588, 0.09878, 0.2998, 0.0759, 0.3093, 0.3368, 0.4875, 0.4019, 0.4689, 0.4071, 0.5184, 0.3524, 0.5351, 0.1611, 0.1902, 0.1926, 0.1644, 0.2173, 0.2057, 0.1816, 0.2232, 0.02769, 0.2905, 0.05268, 0.2713, 0.0759, 0.3093, 0.04271, 0.323, 0.4541, 0.4577, 0.4981, 0.4497, 0.4988, 0.4977, 0.4556, 0.4954, 0.6523, 0.3033, 0.6742, 0.2942, 0.6533, 0.3471, 0.6253, 0.3464, 0.696, 0.2851, 0.7297, 0.3084, 0.7267, 0.3635, 0.6813, 0.3478, 0.8348, 0.4375, 0.8103, 0.4314, 0.8096, 0.3776, 0.8369, 0.3764, 0.08826, 0.2443, 0.1194, 0.2212, 0.1453, 0.2594, 0.1199, 0.2847, 0.3395, 0.4043, 0.3998, 0.4062, 0.4019, 0.4689, 0.3368, 0.4875, 0.6813, 0.3478, 0.7267, 0.3635, 0.7302, 0.415, 0.6838, 0.4072, 0.06773, 0.7183, 0.08563, 0.6619, 0.1174, 0.6895, 0.09246, 0.7422, 0.1348, 0.1483, 0.1627, 0.1062, 0.1926, 0.1644, 0.1611, 0.1902, 0.1321, 0.7775, 0.1359, 0.8158, 0.09123, 0.7849, 0.09246, 0.7422, 0.4494, 0.412, 0.4956, 0.4015, 0.4981, 0.4497, 0.4541, 0.4577, 0.4556, 0.4954, 0.4988, 0.4977, 0.4943, 0.5615, 0.4582, 0.5371, 0.04271, 0.323, 0.0759, 0.3093, 0.1166, 0.3364, 0.08428, 0.3414, 0.4697, 0.6737, 0.5031, 0.6351, 0.5332, 0.663, 0.506, 0.7034, 0.379, 0.5935, 0.4187, 0.5683, 0.4578, 0.5982, 0.4222, 0.6342, 0.4187, 0.5683, 0.4582, 0.5371, 0.4943, 0.5615, 0.4578, 0.5982, 0.1679, 0.7942, 0.2029, 0.7607, 0.2493, 0.7916, 0.2255, 0.8128, 0.04323, 0.1397, 0.06332, 0.1338, 0.09084, 0.1719, 0.06113, 0.1878, 0.0759, 0.3093, 0.09878, 0.2998, 0.1378, 0.333, 0.1166, 0.3364, 0.33, 0.6823, 0.3547, 0.634, 0.3922, 0.675, 0.3622, 0.7223, 0.3547, 0.634, 0.379, 0.5935, 0.4222, 0.6342, 0.3922, 0.675, 0.43, 0.7792, 0.471, 0.7411, 0.5177, 0.7715, 0.4737, 0.8032, 0.1199, 0.2847, 0.1453, 0.2594, 0.1735, 0.2958, 0.1563, 0.3206, 0.3922, 0.675, 0.4222, 0.6342, 0.454, 0.6608, 0.4213, 0.7016, 0.1816, 0.2232, 0.2173, 0.2057, 0.2314, 0.2541, 0.1981, 0.2603, 0.4438, 0.3767, 0.396, 0.3678, 0.3996, 0.2979, 0.4332, 0.315, 0.1321, 0.7775, 0.1658, 0.7266, 0.2029, 0.7607, 0.1679, 0.7942, 0.1996, 0.6757, 0.2239, 0.6415, 0.2534, 0.6887, 0.2379, 0.7271, 0.7839, 0.5251, 0.8046, 0.5522, 0.7821, 0.5998, 0.7673, 0.5818, 0.3524, 0.5351, 0.4071, 0.5184, 0.4187, 0.5683, 0.379, 0.5935, 0.506, 0.7034, 0.5332, 0.663, 0.5706, 0.7041, 0.5525, 0.7407, 0.44, 0.7173, 0.4697, 0.6737, 0.506, 0.7034, 0.471, 0.7411, 0.4578, 0.5982, 0.4943, 0.5615, 0.5162, 0.5733, 0.4835, 0.6186, 0.3622, 0.7223, 0.3922, 0.675, 0.4213, 0.7016, 0.3827, 0.7452, 0.5031, 0.6351, 0.5389, 0.592, 0.5588, 0.6168, 0.5332, 0.663, 0.44, 0.7173, 0.4047, 0.7634, 0.3931, 0.7534, 0.4305, 0.7093, 0.4305, 0.7093, 0.3931, 0.7534, 0.3827, 0.7452, 0.4213, 0.7016, 0.5031, 0.6351, 0.4697, 0.6737, 0.463, 0.6687, 0.4954, 0.6296, 0.4954, 0.6296, 0.463, 0.6687, 0.454, 0.6608, 0.4835, 0.6186, 0.1199, 0.2847, 0.1563, 0.3206, 0.1488, 0.3313, 0.1097, 0.2961, 0.1097, 0.2961, 0.1488, 0.3313, 0.1378, 0.333, 0.09878, 0.2998, 0.8369, 0.3764, 0.8225, 0.3126, 0.8336, 0.3091, 0.847, 0.3751, 0.5501, 0.5228, 0.5296, 0.5805, 0.5162, 0.5733, 0.5373, 0.5158, 0.06113, 0.1878, 0.08826, 0.2443, 0.07768, 0.2521, 0.04753, 0.1966, 0.1387, 0.8536, 0.09, 0.8277, 0.09043, 0.8128, 0.138, 0.8362, 0.8377, 0.5209, 0.8348, 0.4375, 0.844, 0.4399, 0.8499, 0.5254, 0.5437, 0.3756, 0.5605, 0.461, 0.5461, 0.4584, 0.5308, 0.3791, 0.08826, 0.2443, 0.1199, 0.2847, 0.1097, 0.2961, 0.07926, 0.2543, 0.07926, 0.2543, 0.1097, 0.2961, 0.09878, 0.2998, 0.069, 0.2588, 0.8348, 0.4375, 0.8369, 0.3764, 0.8471, 0.376, 0.8441, 0.4384, 0.5603, 0.4625, 0.5504, 0.522, 0.5373, 0.5158, 0.5461, 0.4584, 0.04323, 0.1397, 0.06113, 0.1878, 0.04686, 0.1954, 0.02113, 0.1485, 0.183, 0.8708, 0.1398, 0.8542, 0.138, 0.8362, 0.1809, 0.8533, 0.8144, 0.5648, 0.8377, 0.5209, 0.8502, 0.5297, 0.8271, 0.576, 0.5317, 0.3334, 0.5428, 0.3714, 0.5308, 0.3791, 0.5179, 0.3362, 0.7871, 0.6059, 0.8144, 0.5648, 0.8254, 0.5793, 0.7968, 0.6178, 0.4937, 0.2802, 0.5309, 0.3307, 0.5179, 0.3362, 0.4804, 0.2853, 0.02817, 0.08535, 0.04323, 0.1397, 0.02, 0.1464, 0.004291, 0.09379, 0.2378, 0.8747, 0.1849, 0.8715, 0.1809, 0.8533, 0.2348, 0.8569, 0.2348, 0.8569, 0.2928, 0.8327, 0.2914, 0.8526, 0.2392, 0.8745, 0.004095, 0.09255, 0.0063, 0.04825, 0.0176, 0.03864, 0.02817, 0.08535, 0.4804, 0.2853, 0.4526, 0.2517, 0.4664, 0.2502, 0.4932, 0.2797, 0.7965, 0.618, 0.7762, 0.6355, 0.7674, 0.6308, 0.7871, 0.6059, 0.7513, 0.6523, 0.7678, 0.631, 0.7751, 0.6372, 0.7613, 0.6579, 0.4473, 0.2244, 0.465, 0.2483, 0.4526, 0.2517, 0.4326, 0.2226, 0.2922, 0.8327, 0.3163, 0.8322, 0.3138, 0.8507, 0.296, 0.8522, 0.005684, 0.04385, 0.003304, 0.02682, 0.01573, 0.02221, 0.0176, 0.03864, 0.7493, 0.6542, 0.75, 0.6542, 0.7586, 0.6594, 0.7561, 0.6608, 0.442, 0.2125, 0.4446, 0.2182, 0.4326, 0.2226, 0.4272, 0.2118, 0.323, 0.8334, 0.3308, 0.8417, 0.3287, 0.8498, 0.3235, 0.8501, 0.009605, 0.01631, 0.01294, 0.01074, 0.01779, 0.009912, 0.01718, 0.01648, 0.4697, 0.6737, 0.44, 0.7173, 0.4305, 0.7093, 0.463, 0.6687, 0.463, 0.6687, 0.4305, 0.7093, 0.4213, 0.7016, 0.454, 0.6608, 0.5389, 0.592, 0.5031, 0.6351, 0.4954, 0.6296, 0.528, 0.5829, 0.528, 0.5829, 0.4954, 0.6296, 0.4835, 0.6186, 0.5162, 0.5733, 0.7448, 0.6586, 0.7481, 0.6547, 0.7547, 0.6615, 0.7509, 0.6636, 0.448, 0.2061, 0.4436, 0.2108, 0.4265, 0.2109, 0.4362, 0.202, 0.3169, 0.8321, 0.3221, 0.8323, 0.3212, 0.8502, 0.3166, 0.8505, 0.005151, 0.02373, 0.008121, 0.01878, 0.01792, 0.01692, 0.01608, 0.02208, 0.4988, 0.4977, 0.5373, 0.5158, 0.5162, 0.5733, 0.4943, 0.5615, 0.4026, 0.2098, 0.403, 0.2073, 0.4129, 0.2106, 0.403, 0.2073, 0.407, 0.2026, 0.4129, 0.2106])
me_cube_002.materials.append(mat_trashbag)
me_cube_002.use_remesh_fix_poles = True
me_cube_002.use_remesh_preserve_attributes = False
me_cube_002.use_mirror_vertex_groups = False
me_cube_002.update()

# ---- objects
ob_cube = bpy.data.objects.new('Cube', me_cube_001)
ob_point = bpy.data.objects.new('Point', light_point)
ob_cube_001 = bpy.data.objects.new('Cube.001', me_cube_002)

# ---- transforms, parenting, visibility, modifiers, constraints
ob_cube.location = (0.0, -0.4244, 2.12)
ob_cube.rotation_euler = (1.228, -0.2802, 0.2161)
ob_cube.lineart.crease_threshold = 0.0
ob_point.location = (0.0, 3.293, 8.175)
ob_point.rotation_euler = (-0.2912, -0.0459, 0.01337)
ob_point.lineart.crease_threshold = 0.0
ob_cube_001.location = (3.926, -0.4244, 2.12)
ob_cube_001.rotation_euler = (1.228, -0.2802, 0.2161)
ob_cube_001.lineart.crease_threshold = 0.0

# ---- collection membership
col_collection.objects.link(ob_cube)
col_collection.objects.link(ob_point)
col_collection.objects.link(ob_cube_001)

# ---- scene / render settings (as saved in the file)
scene.frame_start = 1; scene.frame_end = 250; scene.frame_set(1)
scene.render.engine = 'BLENDER_EEVEE_NEXT'
scene.cycles.use_denoising = False
scene.cycles.samples = 128
scene.cycles.sampling_pattern = 'TABULATED_SOBOL'
scene.cycles.use_adaptive_sampling = False
scene.cycles.use_light_tree = False
scene.view_settings.view_transform = 'Filmic'
bpy.context.view_layer.update()

# ---- added for rendering (the .blend has no active camera): camera
cam_auto = bpy.data.cameras.new('AutoCamera')
cam_auto.lens = 50.0
cam_auto.sensor_width = 36.0
cam_auto.clip_end = 1000.0
ob_auto_camera = bpy.data.objects.new('AutoCamera', cam_auto)
scene.collection.objects.link(ob_auto_camera)
ob_auto_camera.location = (13.4209, -13.6631, 11.1963)
ob_auto_camera.rotation_euler = (1.09748, -7.21219e-08, 0.694738)
scene.camera = ob_auto_camera
bpy.context.view_layer.update()
